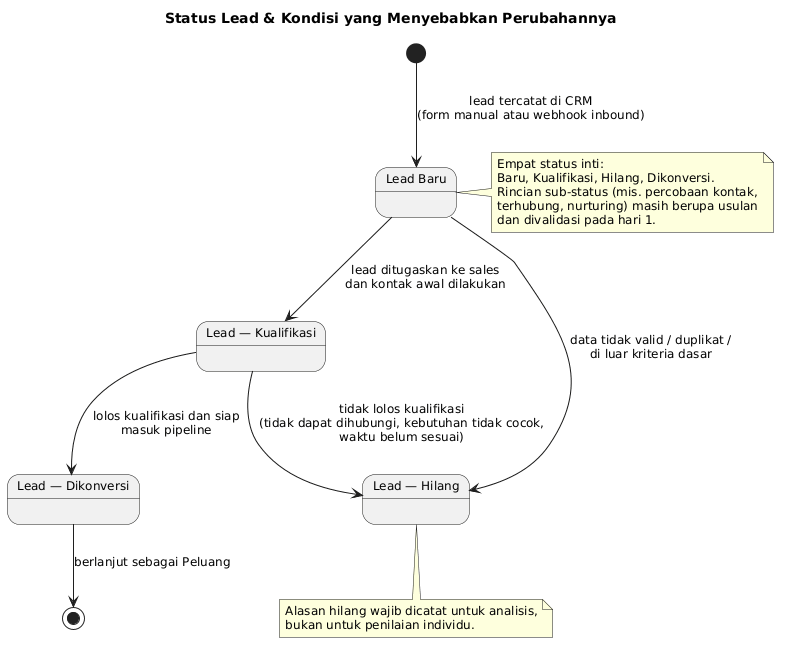

The diagram above was rendered by PlantUML. Its source (embedded in the PNG):
@startuml
title Status Lead & Kondisi yang Menyebabkan Perubahannya

skinparam shadowing false
skinparam defaultFontSize 12

state "Lead Baru" as Baru
state "Lead — Kualifikasi" as Kual
state "Lead — Hilang" as Hilang
state "Lead — Dikonversi" as Konv

[*] --> Baru : lead tercatat di CRM\n(form manual atau webhook inbound)

Baru --> Kual : lead ditugaskan ke sales\ndan kontak awal dilakukan
Baru --> Hilang : data tidak valid / duplikat /\ndi luar kriteria dasar
Kual --> Hilang : tidak lolos kualifikasi\n(tidak dapat dihubungi, kebutuhan tidak cocok,\nwaktu belum sesuai)
Kual --> Konv : lolos kualifikasi dan siap\nmasuk pipeline
Konv --> [*] : berlanjut sebagai Peluang

note right of Baru
  Empat status inti:
  Baru, Kualifikasi, Hilang, Dikonversi.
  Rincian sub-status (mis. percobaan kontak,
  terhubung, nurturing) masih berupa usulan
  dan divalidasi pada hari 1.
end note

note bottom of Hilang
  Alasan hilang wajib dicatat untuk analisis,
  bukan untuk penilaian individu.
end note
@enduml